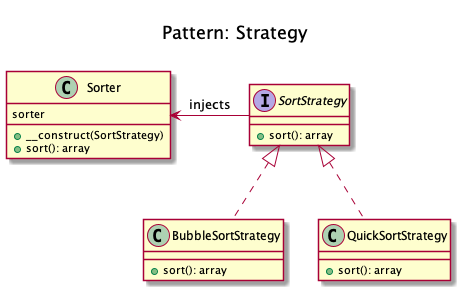

The diagram above was rendered by PlantUML. Its source (embedded in the PNG):
@startuml
    Title <size:20>\nPattern: Strategy\n

    interface SortStrategy {
        + sort(): array
    }

    class BubbleSortStrategy implements SortStrategy {
        + sort(): array
    }

    class QuickSortStrategy implements SortStrategy {
        + sort(): array
    }

    class Sorter {
sorter
        + __construct(SortStrategy)
        + sort(): array
    }

	SortStrategy -left-> Sorter: injects
@enduml